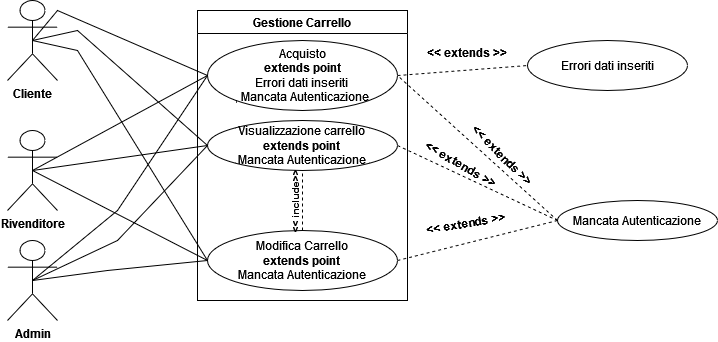

The diagram above was exported from draw.io. Its source (the exported page's mxGraphModel, read from the mxfile embedded in the PNG):
<mxGraphModel dx="569" dy="301" grid="1" gridSize="10" guides="1" tooltips="1" connect="1" arrows="1" fold="1" page="1" pageScale="1" pageWidth="827" pageHeight="1169" math="0" shadow="0">
  <root>
    <mxCell id="0" />
    <mxCell id="1" parent="0" />
    <mxCell id="R1tYNbSMo-BbjSVWWpEb-1" value="&lt;b&gt;Cliente&lt;/b&gt;" style="shape=umlActor;verticalLabelPosition=bottom;verticalAlign=top;html=1;outlineConnect=0;" parent="1" vertex="1">
      <mxGeometry x="100" y="250" width="50" height="80" as="geometry" />
    </mxCell>
    <mxCell id="R1tYNbSMo-BbjSVWWpEb-6" value="Gestione Carrello" style="swimlane;" parent="1" vertex="1">
      <mxGeometry x="290" y="260" width="210" height="290" as="geometry" />
    </mxCell>
    <mxCell id="R1tYNbSMo-BbjSVWWpEb-8" value="&lt;div&gt;Acquisto&lt;/div&gt;&lt;div&gt;&lt;b&gt;extends point&lt;/b&gt;&lt;/div&gt;&lt;div&gt;Errori dati inseriti&lt;br&gt;&lt;/div&gt;, Mancata Autenticazione" style="ellipse;whiteSpace=wrap;html=1;" parent="R1tYNbSMo-BbjSVWWpEb-6" vertex="1">
      <mxGeometry x="10" y="30" width="190" height="70" as="geometry" />
    </mxCell>
    <mxCell id="R1tYNbSMo-BbjSVWWpEb-12" value="&lt;div&gt;Visualizzazione carrello&lt;br&gt;&lt;/div&gt;&lt;div&gt;&lt;b&gt;extends point&lt;/b&gt;&lt;/div&gt;&lt;div&gt;Mancata Autenticazione&lt;br&gt;&lt;b&gt;&lt;/b&gt;&lt;/div&gt;" style="ellipse;whiteSpace=wrap;html=1;" parent="R1tYNbSMo-BbjSVWWpEb-6" vertex="1">
      <mxGeometry x="10" y="110" width="190" height="50" as="geometry" />
    </mxCell>
    <mxCell id="R1tYNbSMo-BbjSVWWpEb-13" value="&lt;div&gt;Modifica Carrello&lt;/div&gt;&lt;div&gt;&lt;b&gt;extends point&lt;/b&gt;&lt;/div&gt;&lt;div&gt;Mancata Autenticazione&lt;br&gt;&lt;/div&gt;" style="ellipse;whiteSpace=wrap;html=1;" parent="R1tYNbSMo-BbjSVWWpEb-6" vertex="1">
      <mxGeometry x="10" y="220" width="190" height="60" as="geometry" />
    </mxCell>
    <mxCell id="R1tYNbSMo-BbjSVWWpEb-14" value="" style="endArrow=none;dashed=1;html=1;rounded=0;exitX=0.5;exitY=0;exitDx=0;exitDy=0;entryX=0.5;entryY=1;entryDx=0;entryDy=0;" parent="R1tYNbSMo-BbjSVWWpEb-6" source="R1tYNbSMo-BbjSVWWpEb-13" target="R1tYNbSMo-BbjSVWWpEb-12" edge="1">
      <mxGeometry width="50" height="50" relative="1" as="geometry">
        <mxPoint x="70" y="200" as="sourcePoint" />
        <mxPoint x="120" y="150" as="targetPoint" />
      </mxGeometry>
    </mxCell>
    <mxCell id="R1tYNbSMo-BbjSVWWpEb-16" value="&lt;font style=&quot;font-size: 10px&quot;&gt;&lt;br&gt;&lt;b&gt;&amp;lt;&amp;lt; include&amp;gt;&amp;gt;&lt;/b&gt;&lt;br&gt;&lt;/font&gt;" style="text;html=1;strokeColor=none;fillColor=none;align=center;verticalAlign=middle;whiteSpace=wrap;rounded=0;rotation=-90;" parent="R1tYNbSMo-BbjSVWWpEb-6" vertex="1">
      <mxGeometry x="50" y="160" width="80" height="60" as="geometry" />
    </mxCell>
    <mxCell id="R1tYNbSMo-BbjSVWWpEb-9" value="Errori dati inseriti" style="ellipse;whiteSpace=wrap;html=1;" parent="1" vertex="1">
      <mxGeometry x="620" y="290" width="160" height="50" as="geometry" />
    </mxCell>
    <mxCell id="R1tYNbSMo-BbjSVWWpEb-11" value="" style="endArrow=none;dashed=1;html=1;rounded=0;entryX=0;entryY=0.5;entryDx=0;entryDy=0;exitX=1;exitY=0.5;exitDx=0;exitDy=0;" parent="1" source="R1tYNbSMo-BbjSVWWpEb-8" target="R1tYNbSMo-BbjSVWWpEb-9" edge="1">
      <mxGeometry width="50" height="50" relative="1" as="geometry">
        <mxPoint x="360" y="460" as="sourcePoint" />
        <mxPoint x="410" y="410" as="targetPoint" />
      </mxGeometry>
    </mxCell>
    <mxCell id="R1tYNbSMo-BbjSVWWpEb-15" value="&#10;&lt;b&gt;&amp;lt;&amp;lt; extends &amp;gt;&amp;gt;&lt;/b&gt;&#10;&#10;" style="text;html=1;strokeColor=none;fillColor=none;align=center;verticalAlign=middle;whiteSpace=wrap;rounded=0;rotation=0;" parent="1" vertex="1">
      <mxGeometry x="490" y="290" width="140" height="40" as="geometry" />
    </mxCell>
    <mxCell id="R1tYNbSMo-BbjSVWWpEb-17" value="" style="endArrow=none;html=1;rounded=0;entryX=0.5;entryY=0.5;entryDx=0;entryDy=0;entryPerimeter=0;exitX=0;exitY=0.5;exitDx=0;exitDy=0;" parent="1" source="R1tYNbSMo-BbjSVWWpEb-8" target="R1tYNbSMo-BbjSVWWpEb-1" edge="1">
      <mxGeometry width="50" height="50" relative="1" as="geometry">
        <mxPoint x="360" y="460" as="sourcePoint" />
        <mxPoint x="410" y="410" as="targetPoint" />
        <Array as="points">
          <mxPoint x="150" y="260" />
        </Array>
      </mxGeometry>
    </mxCell>
    <mxCell id="R1tYNbSMo-BbjSVWWpEb-18" value="" style="endArrow=none;html=1;rounded=0;entryX=0.5;entryY=0.5;entryDx=0;entryDy=0;entryPerimeter=0;exitX=0;exitY=0.5;exitDx=0;exitDy=0;" parent="1" source="R1tYNbSMo-BbjSVWWpEb-12" target="R1tYNbSMo-BbjSVWWpEb-1" edge="1">
      <mxGeometry width="50" height="50" relative="1" as="geometry">
        <mxPoint x="360" y="460" as="sourcePoint" />
        <mxPoint x="410" y="410" as="targetPoint" />
        <Array as="points">
          <mxPoint x="170" y="280" />
        </Array>
      </mxGeometry>
    </mxCell>
    <mxCell id="R1tYNbSMo-BbjSVWWpEb-19" value="" style="endArrow=none;html=1;rounded=0;entryX=0.5;entryY=0.5;entryDx=0;entryDy=0;entryPerimeter=0;exitX=0;exitY=0.5;exitDx=0;exitDy=0;" parent="1" source="R1tYNbSMo-BbjSVWWpEb-13" target="R1tYNbSMo-BbjSVWWpEb-1" edge="1">
      <mxGeometry width="50" height="50" relative="1" as="geometry">
        <mxPoint x="360" y="460" as="sourcePoint" />
        <mxPoint x="410" y="410" as="targetPoint" />
        <Array as="points">
          <mxPoint x="170" y="300" />
        </Array>
      </mxGeometry>
    </mxCell>
    <mxCell id="R1tYNbSMo-BbjSVWWpEb-22" value="&lt;b&gt;Admin&lt;/b&gt;" style="shape=umlActor;verticalLabelPosition=bottom;verticalAlign=top;html=1;outlineConnect=0;" parent="1" vertex="1">
      <mxGeometry x="100" y="490" width="50" height="80" as="geometry" />
    </mxCell>
    <mxCell id="R1tYNbSMo-BbjSVWWpEb-23" value="" style="endArrow=none;html=1;rounded=0;entryX=0.5;entryY=0.5;entryDx=0;entryDy=0;entryPerimeter=0;exitX=0;exitY=0.5;exitDx=0;exitDy=0;" parent="1" source="R1tYNbSMo-BbjSVWWpEb-8" target="R1tYNbSMo-BbjSVWWpEb-22" edge="1">
      <mxGeometry width="50" height="50" relative="1" as="geometry">
        <mxPoint x="360" y="460" as="sourcePoint" />
        <mxPoint x="410" y="410" as="targetPoint" />
        <Array as="points">
          <mxPoint x="210" y="460" />
        </Array>
      </mxGeometry>
    </mxCell>
    <mxCell id="R1tYNbSMo-BbjSVWWpEb-24" value="" style="endArrow=none;html=1;rounded=0;entryX=0;entryY=0.5;entryDx=0;entryDy=0;exitX=0.5;exitY=0.5;exitDx=0;exitDy=0;exitPerimeter=0;" parent="1" source="R1tYNbSMo-BbjSVWWpEb-22" target="R1tYNbSMo-BbjSVWWpEb-12" edge="1">
      <mxGeometry width="50" height="50" relative="1" as="geometry">
        <mxPoint x="360" y="460" as="sourcePoint" />
        <mxPoint x="410" y="410" as="targetPoint" />
        <Array as="points">
          <mxPoint x="210" y="490" />
        </Array>
      </mxGeometry>
    </mxCell>
    <mxCell id="R1tYNbSMo-BbjSVWWpEb-25" value="" style="endArrow=none;html=1;rounded=0;entryX=0.5;entryY=0.5;entryDx=0;entryDy=0;entryPerimeter=0;exitX=0;exitY=0.5;exitDx=0;exitDy=0;" parent="1" source="R1tYNbSMo-BbjSVWWpEb-13" target="R1tYNbSMo-BbjSVWWpEb-22" edge="1">
      <mxGeometry width="50" height="50" relative="1" as="geometry">
        <mxPoint x="360" y="460" as="sourcePoint" />
        <mxPoint x="410" y="410" as="targetPoint" />
        <Array as="points">
          <mxPoint x="200" y="520" />
        </Array>
      </mxGeometry>
    </mxCell>
    <mxCell id="R1tYNbSMo-BbjSVWWpEb-26" value="Mancata Autenticazione" style="ellipse;whiteSpace=wrap;html=1;" parent="1" vertex="1">
      <mxGeometry x="650" y="450" width="160" height="40" as="geometry" />
    </mxCell>
    <mxCell id="R1tYNbSMo-BbjSVWWpEb-29" value="" style="endArrow=none;dashed=1;html=1;rounded=0;entryX=0;entryY=0.5;entryDx=0;entryDy=0;exitX=1;exitY=0.5;exitDx=0;exitDy=0;" parent="1" source="R1tYNbSMo-BbjSVWWpEb-12" target="R1tYNbSMo-BbjSVWWpEb-26" edge="1">
      <mxGeometry width="50" height="50" relative="1" as="geometry">
        <mxPoint x="360" y="460" as="sourcePoint" />
        <mxPoint x="410" y="410" as="targetPoint" />
      </mxGeometry>
    </mxCell>
    <mxCell id="R1tYNbSMo-BbjSVWWpEb-30" value="" style="endArrow=none;dashed=1;html=1;rounded=0;entryX=1;entryY=0.5;entryDx=0;entryDy=0;exitX=0;exitY=0.5;exitDx=0;exitDy=0;" parent="1" source="R1tYNbSMo-BbjSVWWpEb-26" target="R1tYNbSMo-BbjSVWWpEb-13" edge="1">
      <mxGeometry width="50" height="50" relative="1" as="geometry">
        <mxPoint x="360" y="460" as="sourcePoint" />
        <mxPoint x="410" y="410" as="targetPoint" />
      </mxGeometry>
    </mxCell>
    <mxCell id="R1tYNbSMo-BbjSVWWpEb-31" value="" style="endArrow=none;dashed=1;html=1;rounded=0;entryX=1;entryY=0.5;entryDx=0;entryDy=0;exitX=0;exitY=0.5;exitDx=0;exitDy=0;" parent="1" source="R1tYNbSMo-BbjSVWWpEb-26" target="R1tYNbSMo-BbjSVWWpEb-8" edge="1">
      <mxGeometry width="50" height="50" relative="1" as="geometry">
        <mxPoint x="360" y="460" as="sourcePoint" />
        <mxPoint x="410" y="410" as="targetPoint" />
      </mxGeometry>
    </mxCell>
    <mxCell id="R1tYNbSMo-BbjSVWWpEb-32" value="&#10;&lt;b&gt;&amp;lt;&amp;lt; extends &amp;gt;&amp;gt;&lt;/b&gt;&#10;&#10;" style="text;html=1;strokeColor=none;fillColor=none;align=center;verticalAlign=middle;whiteSpace=wrap;rounded=0;rotation=45;" parent="1" vertex="1">
      <mxGeometry x="520" y="390" width="140" height="40" as="geometry" />
    </mxCell>
    <mxCell id="R1tYNbSMo-BbjSVWWpEb-33" value="&#10;&lt;b&gt;&amp;lt;&amp;lt; extends &amp;gt;&amp;gt;&lt;/b&gt;&#10;&#10;" style="text;html=1;strokeColor=none;fillColor=none;align=center;verticalAlign=middle;whiteSpace=wrap;rounded=0;rotation=30;" parent="1" vertex="1">
      <mxGeometry x="480" y="400" width="140" height="40" as="geometry" />
    </mxCell>
    <mxCell id="R1tYNbSMo-BbjSVWWpEb-34" value="&#10;&lt;b&gt;&amp;lt;&amp;lt; extends &amp;gt;&amp;gt;&lt;/b&gt;&#10;&#10;" style="text;html=1;strokeColor=none;fillColor=none;align=center;verticalAlign=middle;whiteSpace=wrap;rounded=0;rotation=-10;" parent="1" vertex="1">
      <mxGeometry x="490" y="460" width="140" height="40" as="geometry" />
    </mxCell>
    <mxCell id="0XbstCOUGCOfpNpBJ3Zg-1" value="&lt;b&gt;Rivenditore&lt;/b&gt;" style="shape=umlActor;verticalLabelPosition=bottom;verticalAlign=top;html=1;outlineConnect=0;" vertex="1" parent="1">
      <mxGeometry x="100" y="380" width="50" height="80" as="geometry" />
    </mxCell>
    <mxCell id="0XbstCOUGCOfpNpBJ3Zg-2" value="" style="endArrow=none;html=1;rounded=0;entryX=0;entryY=0.5;entryDx=0;entryDy=0;exitX=0.5;exitY=0.5;exitDx=0;exitDy=0;exitPerimeter=0;" edge="1" parent="1" source="0XbstCOUGCOfpNpBJ3Zg-1" target="R1tYNbSMo-BbjSVWWpEb-8">
      <mxGeometry width="50" height="50" relative="1" as="geometry">
        <mxPoint x="240" y="430" as="sourcePoint" />
        <mxPoint x="290" y="380" as="targetPoint" />
      </mxGeometry>
    </mxCell>
    <mxCell id="0XbstCOUGCOfpNpBJ3Zg-3" value="" style="endArrow=none;html=1;rounded=0;entryX=0;entryY=0.5;entryDx=0;entryDy=0;exitX=0.5;exitY=0.5;exitDx=0;exitDy=0;exitPerimeter=0;" edge="1" parent="1" source="0XbstCOUGCOfpNpBJ3Zg-1" target="R1tYNbSMo-BbjSVWWpEb-12">
      <mxGeometry width="50" height="50" relative="1" as="geometry">
        <mxPoint x="135" y="430" as="sourcePoint" />
        <mxPoint x="310.0000000000002" y="335" as="targetPoint" />
      </mxGeometry>
    </mxCell>
    <mxCell id="0XbstCOUGCOfpNpBJ3Zg-4" value="" style="endArrow=none;html=1;rounded=0;entryX=0;entryY=0.5;entryDx=0;entryDy=0;exitX=0.5;exitY=0.5;exitDx=0;exitDy=0;exitPerimeter=0;" edge="1" parent="1" source="0XbstCOUGCOfpNpBJ3Zg-1" target="R1tYNbSMo-BbjSVWWpEb-13">
      <mxGeometry width="50" height="50" relative="1" as="geometry">
        <mxPoint x="135" y="430" as="sourcePoint" />
        <mxPoint x="310" y="405" as="targetPoint" />
      </mxGeometry>
    </mxCell>
  </root>
</mxGraphModel>